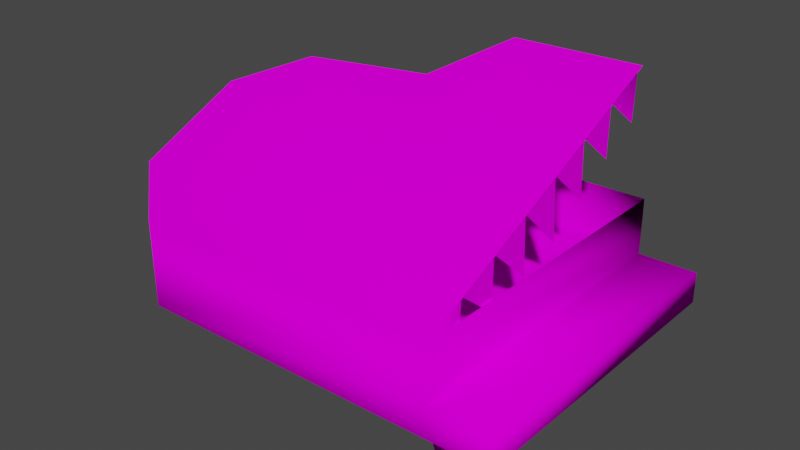 # Source: spooky_piano.blend  (saved by Blender 2.93.21; exported with 4.5.12 LTS)
import bpy
from mathutils import Matrix  # noqa: F401  (used for matrix-valued properties, if any)

bpy.ops.wm.read_factory_settings(use_empty=True)
scene = bpy.context.scene
scene.name = 'Scene'

# ---- collections
col_collection = bpy.data.collections.new('Collection'); scene.collection.children.link(col_collection)

# ---- images (referenced by path relative to the original .blend; pixels are not part of the script)
import os
ASSET_DIR = os.environ.get("B2B_ASSET_DIR", "")  # directory of the original .blend (textures are referenced by path, not embedded)
HERE = os.path.dirname(os.path.abspath(__file__))  # packed textures are extracted next to this script under _unpacked/

def load_image(name, relpath, width, height, colorspace="sRGB"):
    """Load a texture the original file referenced (path relative to the .blend, or extracted next to this script)."""
    p = next((c for c in (os.path.join(HERE, relpath), os.path.join(ASSET_DIR, relpath)) if relpath and os.path.exists(c)), "")
    if p:
        img = bpy.data.images.load(p, check_existing=True)
        img.name = name
    else:  # same state as the original file: an image datablock whose file is absent (Cycles renders it pink)
        img = bpy.data.images.new(name, width, height)
        img.source = "FILE"
        img.filepath = "//" + (relpath or name)
    img.colorspace_settings.name = colorspace
    return img
img_1_png = load_image('1.png', '1.png', 1024, 1024, 'sRGB')
img_3_png = load_image('3.png', '3.png', 1024, 1024, 'sRGB')
img_6_png = load_image('6.png', '6.png', 1024, 1024, 'sRGB')
img_2_png = load_image('2.png', '2.png', 1024, 1024, 'sRGB')
img_4_png = load_image('4.png', '4.png', 1024, 1024, 'sRGB')
img_5_png = load_image('5.png', '5.png', 1024, 1024, 'sRGB')

# ---- materials (node trees are filled in below, after node groups)
mat_1 = bpy.data.materials.new('1')
mat_1.use_transparent_shadow = False
mat_1.roughness = 1.0
mat_1.specular_intensity = 0.0
mat_2 = bpy.data.materials.new('2')
mat_2.use_transparent_shadow = False
mat_2.roughness = 1.0
mat_2.specular_intensity = 0.0
mat_3 = bpy.data.materials.new('3')
mat_3.use_transparent_shadow = False
mat_3.roughness = 1.0
mat_3.specular_intensity = 0.0
mat_4 = bpy.data.materials.new('4')
mat_4.use_transparent_shadow = False
mat_4.roughness = 1.0
mat_4.specular_intensity = 0.0
mat_5 = bpy.data.materials.new('5')
mat_5.use_transparent_shadow = False
mat_5.roughness = 1.0
mat_5.specular_intensity = 0.0
mat_6 = bpy.data.materials.new('6')
mat_6.use_transparent_shadow = False
mat_6.roughness = 1.0
mat_6.specular_intensity = 0.0

# ---- material node trees
mat_1.use_nodes = True; mat_1.node_tree.nodes.clear()
_N = mat_1.node_tree.nodes; _L = mat_1.node_tree.links
n0 = _N.new('ShaderNodeBsdfPrincipled'); n0.name = 'Principled BSDF'; n0.location = (10, 300)
n0.distribution = 'GGX'
n0.subsurface_method = 'BURLEY'
n0.inputs[2].default_value = 1.0
n0.inputs[3].default_value = 1.45
n0.inputs[13].default_value = 0.0
n0.inputs[27].default_value = (0.0, 0.0, 0.0, 1.0)
n0.inputs[28].default_value = 1.0
n1 = _N.new('ShaderNodeOutputMaterial'); n1.name = 'Material Output'; n1.location = (300, 300)
n2 = _N.new('ShaderNodeTexImage'); n2.name = 'Image Texture'; n2.location = (-300, 600)
n2.image = img_1_png
_L.new(n0.outputs[0], n1.inputs[0])
_L.new(n2.outputs[0], n0.inputs[0])
n1.is_active_output = True
mat_2.use_nodes = True; mat_2.node_tree.nodes.clear()
_N = mat_2.node_tree.nodes; _L = mat_2.node_tree.links
n0 = _N.new('ShaderNodeBsdfPrincipled'); n0.name = 'Principled BSDF'; n0.location = (10, 300)
n0.distribution = 'GGX'
n0.subsurface_method = 'BURLEY'
n0.inputs[2].default_value = 1.0
n0.inputs[3].default_value = 1.45
n0.inputs[13].default_value = 0.0
n0.inputs[27].default_value = (0.0, 0.0, 0.0, 1.0)
n0.inputs[28].default_value = 1.0
n1 = _N.new('ShaderNodeOutputMaterial'); n1.name = 'Material Output'; n1.location = (300, 300)
n2 = _N.new('ShaderNodeTexImage'); n2.name = 'Image Texture'; n2.location = (-300, 600)
n2.image = img_3_png
_L.new(n0.outputs[0], n1.inputs[0])
_L.new(n2.outputs[0], n0.inputs[0])
n1.is_active_output = True
mat_3.use_nodes = True; mat_3.node_tree.nodes.clear()
_N = mat_3.node_tree.nodes; _L = mat_3.node_tree.links
n0 = _N.new('ShaderNodeBsdfPrincipled'); n0.name = 'Principled BSDF'; n0.location = (10, 300)
n0.distribution = 'GGX'
n0.subsurface_method = 'BURLEY'
n0.inputs[2].default_value = 1.0
n0.inputs[3].default_value = 1.45
n0.inputs[13].default_value = 0.0
n0.inputs[27].default_value = (0.0, 0.0, 0.0, 1.0)
n0.inputs[28].default_value = 1.0
n1 = _N.new('ShaderNodeOutputMaterial'); n1.name = 'Material Output'; n1.location = (300, 300)
n2 = _N.new('ShaderNodeTexImage'); n2.name = 'Image Texture'; n2.location = (-300, 600)
n2.image = img_6_png
_L.new(n0.outputs[0], n1.inputs[0])
_L.new(n2.outputs[0], n0.inputs[0])
n1.is_active_output = True
mat_4.use_nodes = True; mat_4.node_tree.nodes.clear()
_N = mat_4.node_tree.nodes; _L = mat_4.node_tree.links
n0 = _N.new('ShaderNodeBsdfPrincipled'); n0.name = 'Principled BSDF'; n0.location = (10, 300)
n0.distribution = 'GGX'
n0.subsurface_method = 'BURLEY'
n0.inputs[2].default_value = 1.0
n0.inputs[3].default_value = 1.45
n0.inputs[13].default_value = 0.0
n0.inputs[27].default_value = (0.0, 0.0, 0.0, 1.0)
n0.inputs[28].default_value = 1.0
n1 = _N.new('ShaderNodeOutputMaterial'); n1.name = 'Material Output'; n1.location = (300, 300)
n2 = _N.new('ShaderNodeTexImage'); n2.name = 'Image Texture'; n2.location = (-300, 600)
n2.image = img_2_png
_L.new(n0.outputs[0], n1.inputs[0])
_L.new(n2.outputs[0], n0.inputs[0])
n1.is_active_output = True
mat_5.use_nodes = True; mat_5.node_tree.nodes.clear()
_N = mat_5.node_tree.nodes; _L = mat_5.node_tree.links
n0 = _N.new('ShaderNodeBsdfPrincipled'); n0.name = 'Principled BSDF'; n0.location = (10, 300)
n0.distribution = 'GGX'
n0.subsurface_method = 'BURLEY'
n0.inputs[2].default_value = 1.0
n0.inputs[3].default_value = 1.45
n0.inputs[13].default_value = 0.0
n0.inputs[27].default_value = (0.0, 0.0, 0.0, 1.0)
n0.inputs[28].default_value = 1.0
n1 = _N.new('ShaderNodeOutputMaterial'); n1.name = 'Material Output'; n1.location = (300, 300)
n2 = _N.new('ShaderNodeTexImage'); n2.name = 'Image Texture'; n2.location = (-300, 600)
n2.image = img_4_png
_L.new(n0.outputs[0], n1.inputs[0])
_L.new(n2.outputs[0], n0.inputs[0])
n1.is_active_output = True
mat_6.use_nodes = True; mat_6.node_tree.nodes.clear()
_N = mat_6.node_tree.nodes; _L = mat_6.node_tree.links
n0 = _N.new('ShaderNodeBsdfPrincipled'); n0.name = 'Principled BSDF'; n0.location = (10, 300)
n0.distribution = 'GGX'
n0.subsurface_method = 'BURLEY'
n0.inputs[2].default_value = 1.0
n0.inputs[3].default_value = 1.45
n0.inputs[13].default_value = 0.0
n0.inputs[27].default_value = (0.0, 0.0, 0.0, 1.0)
n0.inputs[28].default_value = 1.0
n1 = _N.new('ShaderNodeOutputMaterial'); n1.name = 'Material Output'; n1.location = (300, 300)
n2 = _N.new('ShaderNodeTexImage'); n2.name = 'Image Texture'; n2.location = (-300, 600)
n2.image = img_5_png
_L.new(n0.outputs[0], n1.inputs[0])
_L.new(n2.outputs[0], n0.inputs[0])
n1.is_active_output = True

# ---- world
world_world = bpy.data.worlds.new('World'); scene.world = world_world
world_world.use_nodes = True; world_world.node_tree.nodes.clear()
_N = world_world.node_tree.nodes; _L = world_world.node_tree.links
n0 = _N.new('ShaderNodeOutputWorld'); n0.name = 'World Output'; n0.location = (300, 300)
n1 = _N.new('ShaderNodeBackground'); n1.name = 'Background'; n1.location = (10, 300)
n1.inputs[0].default_value = (0.05088, 0.05088, 0.05088, 1.0)
_L.new(n1.outputs[0], n0.inputs[0])
n0.is_active_output = True
world_world.color = (0.05088, 0.05088, 0.05088)
world_world.use_sun_shadow = False
world_world.sun_shadow_jitter_overblur = 0.0

# ---- meshes
me_spoopy_piano = bpy.data.meshes.new('spoopy_piano')
me_spoopy_piano.from_pydata([(1.875, 1.691, 2.631), (2.728, 1.658, -1.905), (1.884, 1.647, -1.909), (2.719, 1.702, 2.634), (2.733, 1.218, -1.901), (1.89, 1.207, -1.904), (1.881, 1.251, 2.636), (2.725, 1.262, 2.639), (1.823, 3.548, 0.2748), (1.832, 3.01, -0.3266), (1.821, 3.812, -0.3084), (1.864, 2.496, 2.616), (1.839, 2.142, 2.082), (1.83, 2.752, 2.017), (1.838, 2.3, 1.46), (1.828, 3.018, 1.44), (1.837, 2.476, 0.8364), (1.826, 3.281, 0.8563), (1.836, 2.66, 0.2254), (0.7618, 4.336, -1.496), (0.4927, 3.757, -1.69), (0.2139, 4.328, -1.497), (1.829, 3.367, -0.8628), (1.818, 4.078, -0.8881), (1.826, 3.663, -1.431), (1.812, 4.348, -1.481), (1.589, 3.765, -1.691), (1.31, 4.344, -1.494), (1.044, 3.783, -1.681), (-3.485, 3.128, 1.013), (-3.477, 2.56, 1.104), (-3.483, 2.863, 1.595), (0.01665, 3.75, -1.634), (-0.1971, 4.214, -1.253), (-0.3265, 3.635, -1.29), (-0.4671, 4.001, -0.7994), (-0.6651, 3.464, -0.8735), (-0.8919, 3.872, -0.5314), (-1.161, 3.443, -0.7006), (-1.444, 3.839, -0.4783), (-1.725, 3.399, -0.6615), (-2.051, 3.806, -0.4289), (-3.487, 3.393, 0.4306), (-3.479, 2.826, 0.5263), (-3.025, 3.589, 0.021), (-3.25, 3.059, 0.02531), (-2.583, 3.775, -0.3794), (-2.807, 3.246, -0.3661), (-2.256, 3.369, -0.6155), (-2.647, 1.192, 2.628), (0.0176, 1.182, -1.905), (-0.7356, 1.182, -0.9151), (-2.638, 1.16, -0.7043), (-3.509, 1.156, 0.1242), (-3.512, 1.173, 1.82), (0.001319, 2.43, -1.917), (1.873, 2.455, -1.916), (-2.655, 2.407, -0.7164), (-0.7519, 2.43, -0.9272), (1.652, 0.08997, -1.257), (1.836, 1.216, -0.925), (1.241, 1.205, -1.269), (-2.342, 0.05942, 0.9584), (-2.156, 1.179, 0.6021), (-2.157, 1.185, 1.294), (-2.752, 1.174, 0.9462), (1.838, 1.209, -1.613), (-2.663, 2.438, 2.613), (-3.528, 2.42, 1.808), (1.648, 0.1217, 2.007), (1.83, 1.241, 1.651), (1.829, 1.247, 2.343), (1.233, 1.236, 1.995), (-3.526, 2.404, 0.1121), (-2.671, 3.813, -0.4364), (-3.536, 3.457, 0.3191), (-3.53, 2.751, 1.866), (-0.02449, 4.356, -1.527), (-0.7685, 3.929, -0.6243), (1.851, 4.383, -1.523), (-3.381, 1.71, 0.1326), (-2.57, 1.681, -0.6124), (0.02479, 1.736, -1.79), (1.753, 1.758, -1.783), (-0.692, 1.704, -0.8035), (-2.656, 1.742, 2.498), (-3.382, 1.726, 1.733), (1.747, 1.8, 2.505)], [], [(0, 1, 2), (0, 3, 1), (2, 1, 4), (2, 4, 5), (6, 3, 0), (6, 7, 3), (7, 1, 3), (7, 4, 1), (8, 9, 10), (11, 12, 13), (13, 14, 15), (15, 16, 17), (17, 18, 8), (19, 20, 21), (10, 22, 23), (23, 24, 25), (25, 26, 27), (27, 28, 19), (29, 30, 31), (21, 32, 33), (33, 34, 35), (35, 36, 37), (37, 38, 39), (39, 40, 41), (42, 43, 29), (44, 45, 42), (46, 47, 44), (41, 48, 46), (49, 50, 5), (49, 5, 6), (5, 7, 6), (5, 4, 7), (49, 51, 50), (49, 52, 51), (49, 53, 52), (49, 54, 53), (2, 55, 56), (2, 56, 11), (2, 11, 0), (51, 57, 58), (51, 52, 57), (50, 51, 58), (50, 58, 55), (2, 5, 50), (2, 50, 55), (59, 60, 61), (62, 63, 64), (62, 64, 65), (62, 65, 63), (59, 66, 60), (54, 67, 68), (59, 61, 66), (69, 70, 71), (69, 71, 72), (69, 72, 70), (52, 73, 57), (54, 49, 67), (53, 68, 73), (53, 54, 68), (49, 11, 67), (49, 0, 11), (49, 6, 0), (52, 53, 73), (11, 74, 75), (11, 76, 67), (11, 75, 76), (11, 77, 78), (11, 78, 74), (11, 79, 77), (73, 80, 81), (55, 82, 83), (55, 83, 56), (58, 82, 55), (58, 84, 82), (57, 81, 84), (57, 84, 58), (11, 85, 67), (73, 81, 57), (68, 80, 73), (68, 86, 80), (67, 86, 68), (67, 85, 86), (11, 87, 85), (56, 87, 11), (56, 83, 87), (87, 81, 80), (87, 84, 81), (87, 80, 86), (87, 86, 85), (87, 83, 82), (87, 82, 84)])
me_spoopy_piano.polygons.foreach_set('use_smooth', [True] * 91)
me_spoopy_piano.polygons.foreach_set('material_index', [0, 0, 1, 1, 1, 1, 2, 2, 3, 3, 3, 3, 3, 3, 3, 3, 3, 3, 3, 3, 3, 3, 3, 3, 3, 3, 3, 3, 4, 4, 4, 4, 4, 4, 4, 4, 4, 4, 4, 4, 4, 4, 4, 4, 4, 4, 4, 4, 4, 4, 4, 4, 4, 4, 4, 4, 4, 4, 4, 4, 4, 4, 4, 4, 4, 4, 4, 4, 4, 5, 5, 5, 5, 5, 5, 5, 5, 5, 5, 5, 5, 5, 5, 5, 5, 5, 5, 5, 5, 5, 5])
_k = set([(8, 9), (8, 10), (8, 17), (8, 18), (9, 10), (10, 22), (10, 23), (11, 12), (11, 13), (11, 79), (12, 13), (13, 14), (13, 15), (14, 15), (15, 16), (15, 17), (16, 17), (17, 18), (19, 20), (19, 21), (19, 27), (19, 28), (20, 21), (21, 32), (21, 33), (22, 23), (23, 24), (23, 25), (24, 25), (25, 26), (25, 27), (26, 27), (27, 28), (29, 30), (29, 31), (29, 42), (29, 43), (30, 31), (32, 33), (33, 34), (33, 35), (34, 35), (35, 36), (35, 37), (36, 37), (37, 38), (37, 39), (38, 39), (39, 40), (39, 41), (40, 41), (41, 46), (41, 48), (42, 43), (42, 44), (42, 45), (44, 45), (44, 46), (44, 47), (46, 47), (46, 48), (60, 61), (60, 66), (61, 66), (63, 64), (63, 65), (64, 65), (67, 76), (70, 71), (70, 72), (71, 72), (74, 75), (74, 78), (75, 76), (77, 78), (77, 79)])
me_spoopy_piano.attributes.new('sharp_edge', 'BOOLEAN', 'EDGE').data.foreach_set('value', [ (min(e.vertices), max(e.vertices)) in _k for e in me_spoopy_piano.edges])
_uv = me_spoopy_piano.uv_layers.new(name='UVMap')
_uv.uv.foreach_set('vector', [0.005894, 0.01144, 4.433, 0.9317, 4.424, 0.02308, 0.005894, 0.01144, 0.006619, 0.9939, 4.433, 0.9317, 0.9944, 0.006611, 0.01187, 0.006611, 0.01187, 0.9949, 0.9944, 0.006611, 0.01187, 0.9949, 0.9944, 0.9949, 0.9641, 0.9949, 0.01187, 0.006611, 0.9641, 0.006611, 0.9641, 0.9949, 0.01187, 0.9949, 0.01187, 0.006611, 0.002827, 0.008963, 4.401, 0.9921, 0.002827, 0.9921, 0.002827, 0.008963, 4.401, 0.008963, 4.401, 0.9921, -0.3359, 0.2188, 0.8984, 0.8633, 0.5234, -0.5586, 0.9746, 0.3809, 0.02148, 0.8574, 0.1328, -0.5605, -0.07617, 0.2207, 0.9766, 0.8848, 0.8555, -0.4648, -0.3613, 0.2559, 1.012, 0.9434, 0.5742, -0.6367, -0.1797, 0.1133, 0.8926, 0.8105, 0.5527, -0.5605, 0.06641, 0.1309, 0.7109, 0.8711, 0.709, -0.5352, 0.01367, 0.1113, 0.8828, 0.8047, 0.8477, -0.8789, -0.04102, 0.1699, 0.959, 0.875, 0.9512, -0.6641, -0.02148, 0.1289, 0.6738, 0.8691, 0.5605, -0.6113, -0.03711, 0.2266, 0.7461, 0.7363, 0.6348, -0.4707, 0.08789, 0.1348, 0.8379, 0.7871, 0.9551, -0.8477, 0.1172, -0.01758, 0.7969, 0.7676, 0.6465, -0.8086, 0.1777, 0.1934, 0.7891, 0.8926, 0.9355, -0.582, -0.06055, 0.1777, 0.8145, 0.666, 0.6777, -0.6777, 0.125, 0.3027, 0.7285, 0.9062, 0.6953, -0.5156, 0.009766, 0.2988, 0.8086, 0.8652, 0.8574, -0.9316, -0.252, 0.2168, 0.8203, 0.6699, 0.8184, -0.748, -0.08203, 0.1602, 0.8457, 0.8145, 0.9688, -0.8867, -0.2617, 0.125, 0.8516, 0.8008, 0.8066, -0.9492, 0.1621, 0.08594, 0.8164, 0.8516, 0.7988, -0.707, 0.0, 0.0, 0.0, 0.0, 0.0, 0.0, 0.0, 0.0, 0.0, 0.0, 0.0, 0.0, 0.0, 0.0, 0.0, 0.0, 0.0, 0.0, 0.0, 0.0, 0.0, 0.0, 0.0, 0.0, 0.0, 0.0, 0.0, 0.0, 0.0, 0.0, 0.0, 0.0, 0.0, 0.0, 0.0, 0.0, 0.0, 0.0, 0.0, 0.0, 0.0, 0.0, 0.0, 0.0, 0.0, 0.0, 0.0, 0.0, 0.5117, 0.9395, 0.9473, 0.5742, 0.9473, 0.9395, 0.8027, -0.09961, 0.3125, 0.1152, 0.3125, 1.0, 0.8027, -0.09961, 0.3125, 1.0, 0.8027, 0.7852, 0.2695, 0.4082, 0.9473, 0.03516, 0.9473, 0.4082, 0.2695, 0.4082, 0.2695, 0.03516, 0.9473, 0.03516, 0.2695, 0.5742, 0.2695, 0.4082, 0.9473, 0.4082, 0.2695, 0.5742, 0.9473, 0.4082, 0.9473, 0.5742, 0.5117, 0.9395, 0.2695, 0.9395, 0.2695, 0.5742, 0.5117, 0.9395, 0.2695, 0.5742, 0.9473, 0.5742, -0.125, 0.6973, 0.8906, 0.6562, 0.8359, 0.9043, -0.04102, 0.8398, 0.8711, 0.6855, 0.8906, 0.9121, -0.07227, 0.707, 0.8145, 0.5566, 0.8301, 0.916, 0.0, 0.7188, 0.8359, 0.6055, 0.8242, 0.7969, -0.08203, 0.7109, 0.9727, 0.5801, 0.9629, 0.9297, 0.0, 0.04883, 0.9531, 0.2793, 0.9531, 0.04883, 0.1602, 0.7207, 0.9219, 0.5684, 0.9023, 0.8184, -0.07031, 0.7148, 0.8789, 0.6133, 0.8613, 0.916, -0.1133, 0.6973, 0.9668, 0.6562, 0.9863, 0.9668, -0.0918, 0.6719, 0.875, 0.6133, 0.9375, 0.9258, 0.2695, 0.03516, 0.9473, -0.1523, 0.9473, 0.03516, 0.0, 0.04883, 0.0, 0.2793, 0.9531, 0.2793, -0.1172, 0.7363, 0.9316, 0.9492, 0.8965, 0.7363, -0.1172, 0.7363, -0.08203, 0.9492, 0.9316, 0.9492, 0.0625, 0.582, 0.8242, 0.9668, 0.8242, 0.582, 0.0625, 0.582, 0.334, 0.9668, 0.8242, 0.9668, 0.0625, 0.582, 0.0625, 0.9668, 0.334, 0.9668, 0.2695, 0.03516, 0.2695, -0.1523, 0.9473, -0.1523, 0.0332, 0.7578, 1.033, 0.4102, 1.105, 0.6465, 0.0332, 0.7578, 0.9668, 0.9961, 0.7617, 1.098, 0.0332, 0.7578, 1.105, 0.6465, 0.9668, 0.9961, 0.0332, 0.7578, 0.7051, -0.03711, 0.7441, 0.2227, 0.0332, 0.7578, 0.7441, 0.2227, 1.033, 0.4102, 0.0332, 0.7578, 0.4023, -0.1797, 0.7051, -0.03711, -0.2422, 0.01562, 0.0, 0.9141, 1.727, 0.9141, -0.1035, 0.009766, -0.06445, 0.9277, 2.725, 0.9199, -0.1035, 0.009766, 2.725, 0.9199, 2.916, -0.001953, 0.005859, -0.01172, 1.791, 0.9297, 1.906, 0.005859, 0.005859, -0.01172, -0.06641, 0.959, 1.791, 0.9297, -0.1699, -0.02734, 0.0, 0.9668, 3.002, 0.9668, -0.1699, -0.02734, 3.002, 0.9668, 2.941, -0.0293, -0.2676, 0.005859, 7.096, 0.9141, 7.092, 0.005859, -0.2422, 0.01562, 1.727, 0.9141, 1.711, 0.0, -0.1934, 0.003906, 2.543, 0.9141, 2.564, 0.003906, -0.1934, 0.003906, 0.0, 0.9141, 2.543, 0.9141, -0.1758, 0.01367, 1.223, 0.9141, 1.266, 0.003906, -0.1758, 0.01367, 0.0, 0.9141, 1.223, 0.9141, -0.2676, 0.005859, 0.0, 0.9141, 7.096, 0.9141, -0.3984, 0.005859, 10.62, 0.9863, 10.95, 0.04297, -0.3984, 0.005859, -0.08594, 0.9551, 10.62, 0.9863, 0.1309, 0.8496, 0.6641, 0.1621, 0.793, 0.2402, 0.1309, 0.8496, 0.3984, 0.2188, 0.6641, 0.1621, 0.1309, 0.8496, 0.793, 0.2402, 0.8301, 0.4902, 0.1309, 0.8496, 0.8301, 0.4902, 0.7461, 0.6426, 0.1309, 0.8496, 0.03516, 0.1797, 0.2754, 0.09766, 0.1309, 0.8496, 0.2754, 0.09766, 0.3984, 0.2188])
me_spoopy_piano.materials.append(mat_1)
me_spoopy_piano.materials.append(mat_2)
me_spoopy_piano.materials.append(mat_3)
me_spoopy_piano.materials.append(mat_4)
me_spoopy_piano.materials.append(mat_5)
me_spoopy_piano.materials.append(mat_6)
me_spoopy_piano.use_remesh_fix_poles = True
me_spoopy_piano.use_remesh_preserve_attributes = False
me_spoopy_piano.update()
me_spoopy_piano.normals_split_custom_set([tuple(v) for v in zip(*[iter([0.2947, 0.3171, 0.9015, 0.5716, 0.5789, -0.5815, 0.6636, 0.3357, -0.6685, 0.2947, 0.3171, 0.9015, 0.568, 0.5907, 0.5731, 0.5716, 0.5789, -0.5815, 0.6636, 0.3357, -0.6685, 0.5716, 0.5789, -0.5815, 0.5867, -0.575, -0.5702, 0.6636, 0.3357, -0.6685, 0.5867, -0.575, -0.5702, 0.007809, -0.4558, -0.89, 0.003271, -0.4385, 0.8987, 0.568, 0.5907, 0.5731, 0.2947, 0.3171, 0.9015, 0.003271, -0.4385, 0.8987, 0.5829, -0.5646, 0.5843, 0.568, 0.5907, 0.5731, 0.5829, -0.5646, 0.5843, 0.5716, 0.5789, -0.5815, 0.568, 0.5907, 0.5731, 0.5829, -0.5646, 0.5843, 0.5867, -0.575, -0.5702, 0.5716, 0.5789, -0.5815, 0.9999, 0.01464, 0.002446, 0.9999, 0.01464, 0.002446, 0.9999, 0.01464, 0.002446, 0.2834, 0.8885, 0.3609, 0.9986, 0.0088, -0.05248, 0.9996, 0.01172, -0.02504, 0.9996, 0.01172, -0.025, 0.9999, 0.01463, 0.002454, 0.9999, 0.01463, 0.002454, 0.9999, 0.01464, 0.002448, 0.9999, 0.01464, 0.002448, 0.9999, 0.01464, 0.002448, 0.9999, 0.01464, 0.002453, 0.9999, 0.01464, 0.002453, 0.9999, 0.01464, 0.002453, -0.002264, 0.3176, -0.9482, -0.00229, 0.3193, -0.9477, -0.2878, 0.3578, -0.8883, 0.9999, 0.01466, 0.002433, 0.9999, 0.01466, 0.002433, 0.9998, 0.0174, 0.0003349, 0.9998, 0.01741, 0.0003243, 0.9998, 0.02015, -0.001774, 0.7117, 0.2446, -0.6585, 0.7117, 0.2446, -0.6585, 0.02171, 0.3309, -0.9434, 0.009737, 0.3234, -0.9462, 0.009735, 0.3234, -0.9462, -0.002238, 0.3159, -0.9488, -0.002264, 0.3176, -0.9482, -0.9999, -0.01465, -0.002458, -0.9999, -0.01465, -0.002458, -0.9999, -0.01465, -0.002458, -0.2878, 0.3578, -0.8883, -0.5484, 0.3654, -0.7522, -0.7368, 0.3035, -0.6042, -0.7368, 0.3036, -0.6042, -0.88, 0.2231, -0.4192, -0.7471, 0.277, -0.6042, -0.7471, 0.277, -0.6042, -0.5733, 0.3157, -0.7561, -0.3537, 0.3823, -0.8537, -0.3536, 0.3823, -0.8537, -0.112, 0.4252, -0.8982, -0.1039, 0.4298, -0.8969, -0.1039, 0.4298, -0.8969, -0.0958, 0.4343, -0.8957, -0.1023, 0.4338, -0.8952, -0.9228, 0.1502, -0.3549, -0.9999, -0.01466, -0.00245, -0.9999, -0.01466, -0.00245, -0.7035, 0.2874, -0.65, -0.7005, 0.2915, -0.6514, -0.9228, 0.1502, -0.3549, -0.4321, 0.3797, -0.818, -0.7065, 0.2833, -0.6485, -0.7035, 0.2874, -0.65, -0.1023, 0.4338, -0.8952, -0.1087, 0.4332, -0.8947, -0.4321, 0.3798, -0.818, -0.1546, -0.4575, 0.8757, -0.2865, -0.7544, -0.5906, 0.007809, -0.4558, -0.89, -0.1546, -0.4575, 0.8757, 0.007809, -0.4558, -0.89, 0.003271, -0.4385, 0.8987, 0.007809, -0.4558, -0.89, 0.5829, -0.5646, 0.5843, 0.003271, -0.4385, 0.8987, 0.007809, -0.4558, -0.89, 0.5867, -0.575, -0.5702, 0.5829, -0.5646, 0.5843, -0.1546, -0.4575, 0.8757, -0.3239, -0.7462, -0.5816, -0.2865, -0.7544, -0.5906, -0.1546, -0.4575, 0.8757, -0.3668, -0.4793, -0.7974, -0.3239, -0.7462, -0.5816, -0.1546, -0.4575, 0.8757, -0.8008, -0.4916, -0.3422, -0.3668, -0.4793, -0.7974, -0.1546, -0.4575, 0.8757, -0.7959, -0.3436, 0.4985, -0.8008, -0.4916, -0.3422, 0.6636, 0.3357, -0.6685, -0.01492, 0.4456, 0.8951, -0.8791, 0.4763, -0.02027, 0.6636, 0.3357, -0.6685, -0.8791, 0.4763, -0.02027, 0.2834, 0.8885, 0.3609, 0.6636, 0.3357, -0.6685, 0.2834, 0.8885, 0.3609, 0.2947, 0.3171, 0.9015, -0.3239, -0.7462, -0.5816, 0.07724, 0.4484, 0.8905, 0.7368, 0.4224, 0.5279, -0.3239, -0.7462, -0.5816, -0.3668, -0.4793, -0.7974, 0.07724, 0.4484, 0.8905, -0.2865, -0.7544, -0.5906, -0.3239, -0.7462, -0.5816, 0.7368, 0.4224, 0.5279, -0.2865, -0.7544, -0.5906, 0.7368, 0.4224, 0.5279, -0.01492, 0.4456, 0.8951, 0.6636, 0.3357, -0.6685, 0.007809, -0.4558, -0.89, -0.2865, -0.7544, -0.5906, 0.6636, 0.3357, -0.6685, -0.2865, -0.7544, -0.5906, -0.01492, 0.4456, 0.8951, 0.01285, -0.9998, 0.01264, 0.4746, -0.3196, 0.8201, -0.9384, -0.3456, 0.003343, 0.004974, -1.0, 0.007663, 0.4764, -0.3376, -0.8118, 0.4721, -0.3222, 0.8205, 0.004974, -1.0, 0.007663, 0.4721, -0.3222, 0.8205, -0.9384, -0.3456, 0.0005656, 0.004974, -1.0, 0.007663, -0.9384, -0.3456, 0.0005656, 0.4764, -0.3376, -0.8118, 0.01285, -0.9998, 0.01264, 0.476, -0.3376, -0.8121, 0.4746, -0.3196, 0.8201, -0.7959, -0.3436, 0.4985, 0.002679, 0.949, 0.3151, 0.8374, 0.5465, 0.01118, 0.01285, -0.9998, 0.01264, -0.9384, -0.3456, 0.003343, 0.476, -0.3376, -0.8121, 0.006697, -0.9999, 0.007607, 0.4769, -0.3361, -0.8121, 0.4731, -0.3207, 0.8206, 0.006697, -0.9999, 0.007607, 0.4731, -0.3207, 0.8206, -0.9373, -0.3486, 0.0005709, 0.006697, -0.9999, 0.007607, -0.9373, -0.3486, 0.0005709, 0.4769, -0.3361, -0.8121, -0.3668, -0.4793, -0.7974, 0.5877, 0.4766, 0.6538, 0.07724, 0.4484, 0.8905, -0.7959, -0.3436, 0.4985, -0.1546, -0.4575, 0.8757, 0.002679, 0.949, 0.3151, -0.8008, -0.4916, -0.3422, 0.8374, 0.5465, 0.01118, 0.5877, 0.4766, 0.6538, -0.8008, -0.4916, -0.3422, -0.7959, -0.3436, 0.4985, 0.8374, 0.5465, 0.01118, -0.1546, -0.4575, 0.8757, 0.2834, 0.8885, 0.3609, 0.002679, 0.949, 0.3151, -0.1546, -0.4575, 0.8757, 0.2947, 0.3171, 0.9015, 0.2834, 0.8885, 0.3609, -0.1546, -0.4575, 0.8757, 0.003271, -0.4385, 0.8987, 0.2947, 0.3171, 0.9015, -0.3668, -0.4793, -0.7974, -0.8008, -0.4916, -0.3422, 0.5877, 0.4766, 0.6538, 0.2834, 0.8885, 0.3609, -0.01408, 0.9103, 0.4137, -0.01428, 0.91, 0.4143, 0.2834, 0.8885, 0.3609, -0.01339, 0.9134, 0.4068, 0.002726, 0.9491, 0.315, 0.2834, 0.8885, 0.3609, -0.01428, 0.91, 0.4143, -0.01339, 0.9134, 0.4068, 0.2834, 0.8885, 0.3609, -0.01538, 0.9096, 0.4153, -0.01558, 0.9097, 0.4151, 0.2834, 0.8885, 0.3609, -0.01558, 0.9097, 0.4151, -0.01408, 0.9103, 0.4137, 0.2834, 0.8885, 0.3609, -0.01429, 0.9098, 0.4149, -0.01538, 0.9096, 0.4153, 0.5877, 0.4766, 0.6538, 0.7014, 0.6895, 0.1808, 0.3849, 0.6699, 0.6348, -0.01492, 0.4456, 0.8951, 0.4203, 0.6844, 0.5958, -0.3756, 0.5733, 0.7282, -0.01492, 0.4456, 0.8951, -0.3756, 0.5733, 0.7282, -0.8791, 0.4763, -0.02027, 0.7368, 0.4224, 0.5279, 0.4203, 0.6844, 0.5958, -0.01492, 0.4456, 0.8951, 0.7368, 0.4224, 0.5279, 0.2571, 0.6784, 0.6883, 0.4203, 0.6844, 0.5958, 0.07724, 0.4484, 0.8905, 0.3849, 0.6699, 0.6348, 0.2571, 0.6784, 0.6883, 0.07724, 0.4484, 0.8905, 0.2571, 0.6784, 0.6883, 0.7368, 0.4224, 0.5279, 0.2834, 0.8885, 0.3609, 0.2262, 0.4626, -0.8572, 0.002679, 0.949, 0.3151, 0.5877, 0.4766, 0.6538, 0.3849, 0.6699, 0.6348, 0.07724, 0.4484, 0.8905, 0.8374, 0.5465, 0.01118, 0.7014, 0.6895, 0.1808, 0.5877, 0.4766, 0.6538, 0.8374, 0.5465, 0.01118, 0.7466, 0.4906, -0.4493, 0.7014, 0.6895, 0.1808, 0.002679, 0.949, 0.3151, 0.7466, 0.4906, -0.4493, 0.8374, 0.5465, 0.01118, 0.002679, 0.949, 0.3151, 0.2262, 0.4626, -0.8572, 0.7466, 0.4906, -0.4493, 0.2834, 0.8885, 0.3609, -0.4045, 0.8902, -0.2099, 0.2262, 0.4626, -0.8572, -0.8791, 0.4763, -0.02027, -0.4045, 0.8902, -0.2099, 0.2834, 0.8885, 0.3609, -0.8791, 0.4763, -0.02027, -0.3756, 0.5733, 0.7282, -0.4045, 0.8902, -0.2099, -0.4045, 0.8902, -0.2099, 0.3849, 0.6699, 0.6348, 0.7014, 0.6895, 0.1808, -0.4045, 0.8902, -0.2099, 0.2571, 0.6784, 0.6883, 0.3849, 0.6699, 0.6348, -0.4045, 0.8902, -0.2099, 0.7014, 0.6895, 0.1808, 0.7466, 0.4906, -0.4493, -0.4045, 0.8902, -0.2099, 0.7466, 0.4906, -0.4493, 0.2262, 0.4626, -0.8572, -0.4045, 0.8902, -0.2099, -0.3756, 0.5733, 0.7282, 0.4203, 0.6844, 0.5958, -0.4045, 0.8902, -0.2099, 0.4203, 0.6844, 0.5958, 0.2571, 0.6784, 0.6883])] * 3)])

# ---- objects
ob_spoopy_piano = bpy.data.objects.new('spoopy_piano', me_spoopy_piano)

# ---- transforms, parenting, visibility, modifiers, constraints
ob_spoopy_piano.location = (0.0, 0.0, 0.0)
ob_spoopy_piano.rotation_euler = (1.571, -0.0, 0.0)

# ---- collection membership
col_collection.objects.link(ob_spoopy_piano)

# ---- scene / render settings (as saved in the file)
scene.frame_start = 1; scene.frame_end = 250; scene.frame_set(1)
scene.render.engine = 'BLENDER_EEVEE_NEXT'
scene.cycles.use_denoising = False
scene.cycles.samples = 128
scene.cycles.sampling_pattern = 'TABULATED_SOBOL'
scene.cycles.use_adaptive_sampling = False
scene.cycles.use_light_tree = False
scene.view_settings.view_transform = 'Filmic'
bpy.context.view_layer.update()

# ---- added for rendering (the .blend has no active camera and no usable light): camera, sun
cam_auto = bpy.data.cameras.new('AutoCamera')
cam_auto.lens = 50.0
cam_auto.sensor_width = 36.0
cam_auto.clip_end = 1000.0
ob_auto_camera = bpy.data.objects.new('AutoCamera', cam_auto)
scene.collection.objects.link(ob_auto_camera)
ob_auto_camera.location = (7.80986, -10.2141, 8.79033)
ob_auto_camera.rotation_euler = (1.09748, -7.21219e-08, 0.694738)
scene.camera = ob_auto_camera
light_auto_sun = bpy.data.lights.new('AutoSun', 'SUN')
light_auto_sun.energy = 3.0
light_auto_sun.angle = 0.0523599
ob_auto_sun = bpy.data.objects.new('AutoSun', light_auto_sun)
scene.collection.objects.link(ob_auto_sun)
ob_auto_sun.rotation_euler = (0.872665, 0.174533, 0.523599)
bpy.context.view_layer.update()
